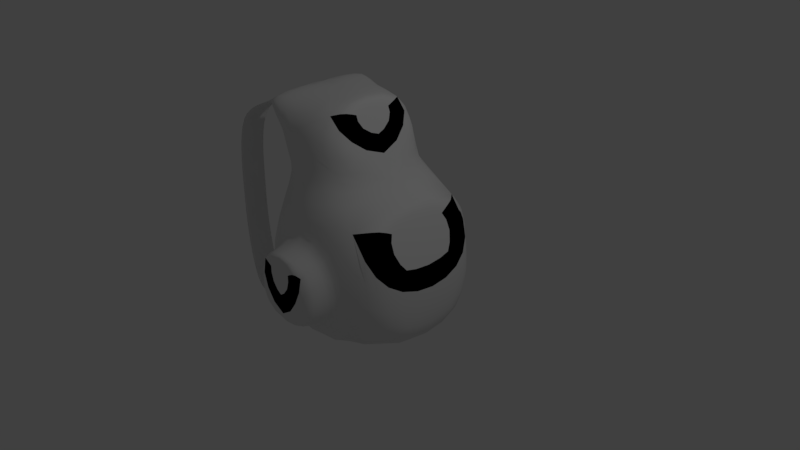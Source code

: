 # Source: Bag.blend  (saved by Blender 2.77.0; exported with 4.5.12 LTS)
import bpy
from mathutils import Matrix  # noqa: F401  (used for matrix-valued properties, if any)

bpy.ops.wm.read_factory_settings(use_empty=True)
scene = bpy.context.scene
scene.name = 'Scene'

# ---- collections
col_collection_1 = bpy.data.collections.new('Collection 1'); scene.collection.children.link(col_collection_1)

# ---- materials (node trees are filled in below, after node groups)
mat_base = bpy.data.materials.new('Base')
mat_base.alpha_threshold = 0.0
mat_base.use_transparent_shadow = False
mat_base.roughness = 0.5
mat_outline = bpy.data.materials.new('Outline')
mat_outline.alpha_threshold = 0.0
mat_outline.use_transparent_shadow = False
mat_outline.diffuse_color = (0.0, 0.0, 0.0, 1.0)
mat_outline.roughness = 0.5

# ---- material node trees

# ---- world
world_world = bpy.data.worlds.new('World'); scene.world = world_world
world_world.color = (0.05088, 0.05088, 0.05088)
world_world.use_sun_shadow = False
world_world.sun_shadow_jitter_overblur = 0.0
world_world.cycles.sampling_method = 'MANUAL'

# ---- cameras
cam_camera = bpy.data.cameras.new('Camera')
cam_camera.clip_end = 100.0
cam_camera.lens = 35.0
cam_camera.sensor_width = 32.0
cam_camera.sensor_height = 18.0
cam_camera.ortho_scale = 7.314
cam_camera.dof.focus_distance = 0.0
cam_camera.dof.aperture_fstop = 128.0

# ---- lights
light_lamp = bpy.data.lights.new('Lamp', 'POINT')
light_lamp.transmission_factor = 0.0
light_lamp.cutoff_distance = 30.0
light_lamp.energy = 100.0
light_lamp.shadow_buffer_clip_start = 1.001
light_lamp.shadow_soft_size = 0.1
light_lamp.shadow_maximum_resolution = 0.006
light_lamp.use_absolute_resolution = True

# ---- meshes
me_cube_001 = bpy.data.meshes.new('Cube.001')
me_cube_001.from_pydata([(-0.5388, -1.0, -0.5388), (-0.5388, -1.0, 0.5388), (-0.5388, 1.0, -0.5388), (-0.5388, 1.0, 0.5388), (0.5388, -1.0, -0.5388), (0.5388, -1.0, 0.5388), (0.5388, 1.0, -0.5388), (0.5388, 1.0, 0.5388), (-1.0, -1.0, -1.0), (-1.0, -1.0, 1.0), (-1.0, 1.0, 1.0), (-1.0, 1.0, -1.0), (1.183, 0.5855, -0.5348), (1.144, 0.5521, 0.1214), (1.144, -0.5521, 0.1214), (1.183, -0.5855, -0.5348), (-0.5388, -1.4, -0.5388), (-0.4579, -1.4, 0.4888), (0.4579, -1.4, 0.4888), (0.5388, -1.4, -0.5388), (-0.4579, 1.4, 0.4888), (-0.5388, 1.4, -0.5388), (0.5388, 1.4, -0.5388), (0.4579, 1.4, 0.4888), (-0.8902, -0.8198, 1.301), (-0.8902, 0.8198, 1.301), (0.3635, 0.8198, 1.301), (0.3635, -0.8198, 1.301), (-0.8902, -0.709, 2.015), (-0.8902, 0.709, 2.015), (0.04233, 0.709, 2.119), (0.04233, -0.709, 2.119), (0.7936, 0.9252, 0.9539), (1.0, 1.0, -1.0), (1.0, -1.0, -1.0), (0.7936, -0.9252, 0.9539), (-0.8902, 0.0, 1.301), (-0.8902, 0.3344, 2.015), (-0.8902, -0.709, 1.981), (-0.8902, 0.709, 1.981), (-0.8902, 0.3344, 1.981), (-0.8902, -0.3344, 2.015), (-0.8902, 0.8198, 2.165), (-0.8902, 0.8198, 1.831), (-0.8902, -0.3344, 1.981), (-0.8902, -0.8198, 2.165), (-0.8902, 0.0, 2.165), (-0.8902, -0.8198, 1.831), (-0.8902, 0.0, 1.831), (-1.402, 0.3344, 1.818), (-1.402, 0.709, 1.818), (-1.378, 0.709, 1.794), (-1.378, 0.3344, 1.794), (-1.402, -0.709, 1.818), (-1.402, -0.3344, 1.818), (-1.378, -0.709, 1.794), (-1.378, -0.3344, 1.794), (-1.644, 0.3344, 1.57), (-1.644, 0.709, 1.57), (-1.61, 0.709, 1.57), (-1.61, 0.3344, 1.57), (-1.644, -0.709, 1.57), (-1.644, -0.3344, 1.57), (-1.61, -0.709, 1.57), (-1.61, -0.3344, 1.57), (-1.74, 0.3344, 1.141), (-1.74, 0.709, 1.141), (-1.706, 0.709, 1.141), (-1.706, 0.3344, 1.141), (-1.74, -0.709, 1.141), (-1.74, -0.3344, 1.141), (-1.706, -0.709, 1.141), (-1.706, -0.3344, 1.141), (-1.74, 0.3344, 0.6236), (-1.74, 0.709, 0.6236), (-1.706, 0.709, 0.6236), (-1.706, 0.3344, 0.6236), (-1.74, -0.709, 0.6236), (-1.74, -0.3344, 0.6236), (-1.706, -0.709, 0.6236), (-1.706, -0.3344, 0.6236), (-1.74, 0.3344, 0.1505), (-1.74, 0.709, 0.1505), (-1.706, 0.709, 0.1505), (-1.706, 0.3344, 0.1505), (-1.74, -0.709, 0.1505), (-1.74, -0.3344, 0.1505), (-1.706, -0.709, 0.1505), (-1.706, -0.3344, 0.1505), (-1.681, 0.3344, -0.367), (-1.681, 0.709, -0.367), (-1.647, 0.709, -0.367), (-1.647, 0.3344, -0.367), (-1.681, -0.709, -0.367), (-1.681, -0.3344, -0.367), (-1.647, -0.709, -0.367), (-1.647, -0.3344, -0.367), (-1.577, 0.3344, -0.744), (-1.577, 0.709, -0.744), (-1.543, 0.709, -0.744), (-1.543, 0.3344, -0.744), (-1.577, -0.709, -0.744), (-1.577, -0.3344, -0.744), (-1.543, -0.709, -0.744), (-1.543, -0.3344, -0.744), (-1.398, 0.3344, -0.9385), (-1.398, 0.709, -0.9385), (-1.398, 0.709, -0.9043), (-1.398, 0.3344, -0.9043), (-1.398, -0.709, -0.9385), (-1.398, -0.3344, -0.9385), (-1.398, -0.709, -0.9043), (-1.398, -0.3344, -0.9043), (-0.565, 0.3344, -0.8035), (-0.565, 0.709, -0.8035), (-0.565, 0.709, -0.7692), (-0.565, 0.3344, -0.7692), (-0.565, -0.709, -0.8035), (-0.565, -0.3344, -0.8035), (-0.565, -0.709, -0.7692), (-0.565, -0.3344, -0.7692), (0.3358, 0.0, 1.371), (0.02406, 0.8198, 2.165), (0.02406, -0.8198, 2.165), (0.3635, 0.0, 1.301), (0.7743, 1.0, 1.0), (0.7743, -1.0, 1.0), (1.163, 0.5855, 0.07527), (1.163, -0.5855, 0.07527), (0.0, -1.4, -0.427), (0.5388, -1.4, 0.5388), (-0.5388, -1.4, 0.5388), (0.0, -1.4, -0.5388), (0.0, 1.4, -0.427), (-0.5388, 1.4, 0.5388), (0.5388, 1.4, 0.5388), (0.0, 1.4, -0.5388)], [], [(8, 9, 10, 11), (7, 6, 22, 135), (12, 127, 128, 15), (1, 0, 16, 131), (11, 33, 34, 8), (125, 10, 25, 26), (0, 1, 9, 8), (3, 2, 11, 10), (2, 6, 33, 11), (7, 3, 10, 125), (6, 7, 125, 33), (5, 4, 34, 126), (4, 0, 8, 34), (1, 5, 126, 9), (18, 17, 129), (5, 1, 131, 130), (4, 5, 130, 19), (0, 4, 19, 132, 16), (20, 23, 133), (6, 2, 21, 136, 22), (3, 7, 135, 134), (2, 3, 134, 21), (24, 27, 123, 45, 47), (126, 125, 26, 124, 27), (10, 9, 24, 36, 25), (9, 126, 27, 24), (122, 42, 46, 45, 123), (26, 25, 43, 42, 122), (31, 121, 30), (44, 38, 55, 56), (127, 12, 33, 125), (12, 15, 34, 33), (14, 13, 32, 35), (15, 128, 126, 34), (40, 37, 49, 52), (25, 36, 48, 43), (36, 24, 47, 48), (29, 37, 46, 42), (39, 29, 42, 43), (37, 40, 48, 46), (40, 39, 43, 48), (41, 28, 45, 46), (28, 38, 47, 45), (44, 41, 46, 48), (38, 44, 48, 47), (54, 56, 64, 62), (50, 51, 59, 58), (37, 29, 50, 49), (38, 28, 53, 55), (39, 40, 52, 51), (29, 39, 51, 50), (41, 44, 56, 54), (28, 41, 54, 53), (63, 61, 69, 71), (64, 63, 71, 72), (53, 54, 62, 61), (52, 49, 57, 60), (49, 50, 58, 57), (56, 55, 63, 64), (55, 53, 61, 63), (51, 52, 60, 59), (65, 66, 74, 73), (68, 65, 73, 76), (59, 60, 68, 67), (58, 59, 67, 66), (62, 64, 72, 70), (61, 62, 70, 69), (60, 57, 65, 68), (57, 58, 66, 65), (77, 78, 86, 85), (78, 80, 88, 86), (72, 71, 79, 80), (71, 69, 77, 79), (67, 68, 76, 75), (66, 67, 75, 74), (70, 72, 80, 78), (69, 70, 78, 77), (82, 83, 91, 90), (83, 84, 92, 91), (76, 73, 81, 84), (73, 74, 82, 81), (80, 79, 87, 88), (79, 77, 85, 87), (75, 76, 84, 83), (74, 75, 83, 82), (95, 93, 101, 103), (96, 95, 103, 104), (86, 88, 96, 94), (85, 86, 94, 93), (84, 81, 89, 92), (81, 82, 90, 89), (88, 87, 95, 96), (87, 85, 93, 95), (100, 97, 105, 108), (101, 102, 110, 109), (91, 92, 100, 99), (90, 91, 99, 98), (94, 96, 104, 102), (93, 94, 102, 101), (92, 89, 97, 100), (89, 90, 98, 97), (109, 110, 118, 117), (110, 112, 120, 118), (97, 98, 106, 105), (104, 103, 111, 112), (103, 101, 109, 111), (99, 100, 108, 107), (98, 99, 107, 106), (102, 104, 112, 110), (120, 119, 117, 118), (115, 116, 113, 114), (108, 105, 113, 116), (105, 106, 114, 113), (112, 111, 119, 120), (111, 109, 117, 119), (107, 108, 116, 115), (106, 107, 115, 114), (122, 124, 26), (124, 123, 27), (31, 30, 122, 123), (121, 31, 123, 124), (30, 121, 124, 122), (35, 32, 125, 126), (13, 14, 128, 127), (32, 13, 127, 125), (14, 35, 126, 128), (131, 16, 132), (130, 132, 19), (17, 18, 130, 131), (129, 17, 131, 132), (18, 129, 132, 130), (21, 134, 136), (135, 22, 136), (23, 20, 134, 135), (20, 133, 136, 134), (133, 23, 135, 136)])
me_cube_001.polygons.foreach_set('use_smooth', [True] * 136)
me_cube_001.polygons.foreach_set('material_index', [0, 0, 0, 0, 0, 0, 0, 0, 0, 0, 0, 0, 0, 0, 0, 0, 0, 0, 0, 0, 0, 0, 0, 0, 0, 0, 0, 0, 0, 0, 0, 0, 0, 0, 0, 0, 0, 0, 0, 0, 0, 0, 0, 0, 0, 0, 0, 0, 0, 0, 0, 0, 0, 0, 0, 0, 0, 0, 0, 0, 0, 0, 0, 0, 0, 0, 0, 0, 0, 0, 0, 0, 0, 0, 0, 0, 0, 0, 0, 0, 0, 0, 0, 0, 0, 0, 0, 0, 0, 0, 0, 0, 0, 0, 0, 0, 0, 0, 0, 0, 0, 0, 0, 0, 0, 0, 0, 0, 0, 0, 0, 0, 0, 0, 0, 0, 0, 0, 0, 0, 1, 1, 0, 1, 1, 1, 0, 0, 0, 1, 1, 0, 0, 0, 1, 1])
me_cube_001.materials.append(mat_base)
me_cube_001.materials.append(mat_outline)
me_cube_001.use_remesh_preserve_volume = False
me_cube_001.use_remesh_preserve_attributes = False
me_cube_001.use_mirror_vertex_groups = False
me_cube_001.update()

# ---- objects
ob_cube = bpy.data.objects.new('Cube', me_cube_001)
ob_lamp = bpy.data.objects.new('Lamp', light_lamp)
ob_camera = bpy.data.objects.new('Camera', cam_camera)

# ---- transforms, parenting, visibility, modifiers, constraints
ob_cube.location = (0.0, 0.0, 0.0)
ob_cube.lineart.crease_threshold = 0.0
_m = ob_cube.modifiers.new('Subsurf', 'SUBSURF')
_m.uv_smooth = 'PRESERVE_CORNERS'
_m.quality = 2
_m.show_only_control_edges = False
ob_lamp.location = (4.076, 1.005, 5.904)
ob_lamp.rotation_euler = (0.6503, 0.05522, 1.866)
ob_lamp.lock_rotations_4d = False
ob_lamp.empty_display_type = 'ARROWS'
ob_lamp.color = (0.0, 0.0, 0.0, 0.0)
ob_lamp.lineart.crease_threshold = 0.0
ob_camera.location = (7.481, -6.508, 5.344)
ob_camera.rotation_euler = (1.109, 0.0, 0.8149)
ob_camera.lock_rotations_4d = False
ob_camera.empty_display_type = 'ARROWS'
ob_camera.color = (0.0, 0.0, 0.0, 0.0)
ob_camera.display_type = 'WIRE'
ob_camera.lineart.crease_threshold = 0.0

# ---- collection membership
col_collection_1.objects.link(ob_cube)
col_collection_1.objects.link(ob_lamp)
col_collection_1.objects.link(ob_camera)

# ---- scene / render settings (as saved in the file)
scene.camera = ob_camera
scene.frame_start = 1; scene.frame_end = 250; scene.frame_set(1)
scene.render.engine = 'BLENDER_EEVEE_NEXT'
scene.render.resolution_percentage = 50
scene.render.dither_intensity = 0.0
scene.cycles.use_denoising = False
scene.cycles.samples = 128
scene.cycles.sampling_pattern = 'TABULATED_SOBOL'
scene.cycles.light_sampling_threshold = 0.0
scene.cycles.use_adaptive_sampling = False
scene.cycles.use_light_tree = False
scene.cycles.blur_glossy = 0.0
scene.cycles.sample_clamp_indirect = 0.0
scene.view_settings.view_transform = 'Standard'
bpy.context.view_layer.update()
